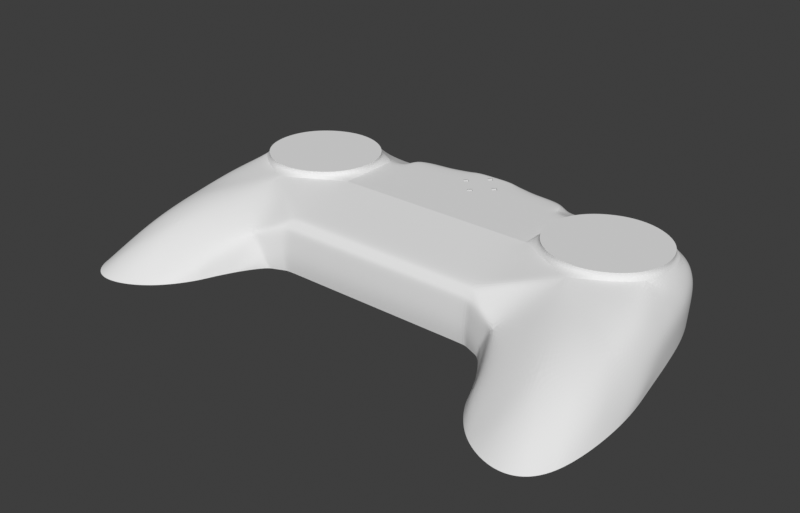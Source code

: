 # Source: case_front.blend  (saved by Blender 4.2.66; exported with 4.5.12 LTS)
import bpy
from mathutils import Matrix  # noqa: F401  (used for matrix-valued properties, if any)

bpy.ops.wm.read_factory_settings(use_empty=True)
scene = bpy.context.scene
scene.name = 'Scene'

# ---- collections
col_case_front = bpy.data.collections.new('Case front'); scene.collection.children.link(col_case_front)
col_hexagon = bpy.data.collections.new('Hexagon'); scene.collection.children.link(col_hexagon)
col_abxy = bpy.data.collections.new('Abxy'); scene.collection.children.link(col_abxy)
col_dpad = bpy.data.collections.new('Dpad'); scene.collection.children.link(col_dpad)
col_select = bpy.data.collections.new('Select'); scene.collection.children.link(col_select)
col_home = bpy.data.collections.new('Home'); scene.collection.children.link(col_home)
col_thumbstick = bpy.data.collections.new('Thumbstick'); scene.collection.children.link(col_thumbstick)
col_scrollwheel = bpy.data.collections.new('Scrollwheel'); scene.collection.children.link(col_scrollwheel)
col_r1 = bpy.data.collections.new('R1'); scene.collection.children.link(col_r1)
col_anchor = bpy.data.collections.new('Anchor'); scene.collection.children.link(col_anchor)
col_lock = bpy.data.collections.new('Lock'); scene.collection.children.link(col_lock)
col_thumbstick_2 = bpy.data.collections.new('Thumbstick 2'); scene.collection.children.link(col_thumbstick_2)

# ---- materials (node trees are filled in below, after node groups)
mat_galaxy_black_big = bpy.data.materials.new('Galaxy Black big')

# ---- material node trees

# ---- world
world_world = bpy.data.worlds.new('World'); scene.world = world_world
world_world.use_nodes = True; world_world.node_tree.nodes.clear()
_N = world_world.node_tree.nodes; _L = world_world.node_tree.links
n0 = _N.new('ShaderNodeOutputWorld'); n0.name = 'World Output'; n0.location = (300, 300)
n1 = _N.new('ShaderNodeBackground'); n1.name = 'Background'; n1.location = (10, 300)
n1.inputs[0].default_value = (0.239, 0.239, 0.239, 1.0)
n1.inputs[1].default_value = 0.2
_L.new(n1.outputs[0], n0.inputs[0])
n0.is_active_output = True
world_world.color = (0.05088, 0.05088, 0.05088)
world_world.use_sun_shadow = False
world_world.sun_shadow_jitter_overblur = 0.0

# ---- meshes
me_plane_008 = bpy.data.meshes.new('Plane.008')
me_plane_008.from_pydata([(4.538, -8.507, 10.34), (-13.46, 1.493, 10.34), (-13.46, 21.49, 10.34), (4.538, 31.49, 10.34), (22.54, 1.493, 10.34), (22.54, 21.49, 10.34), (22.17, -61.51, -8.661), (32.56, -55.51, -8.661), (9.156, -55.23, -8.661), (29.54, -0.4077, 0.8303), (23.54, 25.49, 1.339), (17.47, -36.51, 5.339), (14.54, 35.49, 1.339), (-13.46, 33.49, 5.339), (-13.46, 33.49, 2.339), (-44.46, 33.49, 2.339), (-44.46, 1.493, 10.34), (-44.46, 21.49, 10.34), (-44.46, 33.49, 5.339), (27.4, -21.51, 6.054), (34.34, -28.4, -8.661), (-3.645, -26.83, 1.642), (-13.46, -24.51, -3.661), (-44.46, -24.51, -3.661), (-13.46, -21.01, 7.039), (-13.46, -23.51, 4.339), (-44.46, -23.51, 4.339), (-44.46, -21.01, 7.039), (2.755, -41.03, -3.509), (14.54, 35.49, -8.661), (23.54, 23.66, -8.661), (-7.216, -26.77, -6.259), (-44.46, 33.49, -8.661), (-13.46, 33.49, -8.661), (-18.46, 21.49, 10.34), (-30.46, 21.49, 10.34), (-18.46, 29.49, 10.34), (-30.46, 29.49, 10.34), (-30.46, 33.49, 5.339), (-18.46, 33.49, 5.339), (31.94, -14.4, -3.915), (27.54, 13.29, 1.339), (-2.551, -33.69, -8.661), (-18.46, 33.49, 2.339), (-30.46, 33.49, 2.339), (-6.462, 35.49, 1.339), (-6.462, 35.49, -8.661), (7.538, 35.49, 5.339), (0.5383, 35.49, 5.339), (27.35, 12.24, -8.661), (-8.861, -25.91, -8.661), (0.9381, -41.89, -8.661), (-13.46, -24.0, -8.661), (2.386, -45.52, -8.661), (-44.46, -24.0, -8.661), (-7.17, -26.81, -8.661), (29.98, -2.215, -8.661), (31.82, -13.57, -8.661), (29.54, 0.1756, -8.661), (-13.46, 1.493, 12.34), (-13.46, 21.49, 12.34), (22.54, 21.49, 12.34), (22.54, 1.493, 12.34), (4.538, 31.49, 12.34), (4.538, -8.507, 12.34), (-36.46, 31.49, 10.34), (-44.46, 31.49, 10.34)], [], [(4, 19, 9), (5, 3, 63, 61), (11, 6, 7), (51, 28, 42), (1, 2, 34, 35, 17, 16), (12, 5, 10), (3, 48, 2), (14, 33, 32, 15, 44, 43), (13, 14, 43, 39), (0, 11, 19), (21, 0, 24), (25, 24, 27, 26), (4, 0, 19), (19, 11, 7), (54, 52, 22, 23), (11, 8, 6), (11, 0, 21), (19, 7, 20), (9, 19, 20, 40), (42, 28, 21), (31, 42, 21), (34, 36, 37, 35), (37, 36, 39, 38), (13, 39, 34, 2), (36, 34, 39), (65, 66, 17, 35, 37), (56, 40, 57), (39, 43, 44, 38), (38, 44, 15, 18), (31, 50, 55), (45, 13, 48), (16, 27, 24, 1), (0, 1, 24), (46, 33, 14, 45), (45, 14, 13), (3, 47, 48), (48, 13, 2), (5, 4, 41), (9, 41, 4), (10, 5, 41), (58, 49, 41, 9), (12, 45, 48, 47), (12, 29, 46, 45), (8, 11, 21, 28), (25, 21, 24), (5, 12, 47), (3, 5, 47), (52, 50, 31, 22), (53, 8, 28), (58, 9, 40, 56), (55, 42, 31), (57, 40, 20), (33, 52, 54, 32), (25, 26, 23, 22), (42, 57, 51), (42, 55, 56), (6, 8, 7), (7, 8, 20), (8, 53, 20), (51, 57, 20), (53, 51, 20), (42, 56, 57), (51, 53, 28), (56, 55, 50, 52, 30, 49, 58), (52, 33, 46, 29, 30), (60, 59, 64, 62, 61, 63), (2, 1, 59, 60), (1, 0, 64, 59), (0, 4, 62, 64), (4, 5, 61, 62), (3, 2, 60, 63), (38, 65, 37), (38, 18, 66, 65), (10, 41, 49, 30), (12, 10, 30, 29), (22, 31, 21, 25)])
_k = {(5, 10): 0.25, (1, 2): 1.0, (4, 5): 1.0, (3, 5): 1.0, (0, 4): 1.0, (2, 3): 1.0, (0, 1): 1.0, (6, 7): 1.0, (6, 8): 1.0, (4, 9): 0.25, (3, 47): 0.25, (2, 13): 0.25, (12, 47): 0.5, (5, 12): 0.25, (2, 48): 0.25, (13, 14): 0.5, (13, 45): 0.5, (10, 12): 0.25, (16, 17): 1.0, (15, 18): 1.0, (15, 32): 1.0, (1, 16): 1.0, (18, 38): 0.5, (22, 52): 0.5, (24, 25): 0.5, (26, 27): 1.0, (0, 24): 0.5, (21, 25): 0.25, (22, 25): 0.5, (23, 26): 1.0, (21, 31): 0.5, (7, 20): 1.0, (25, 26): 0.4, (24, 27): 0.4, (12, 29): 0.5, (29, 30): 1.0, (33, 46): 1.0, (32, 33): 1.0, (2, 34): 0.5, (34, 36): 0.5, (36, 37): 0.25, (17, 66): 1.0, (38, 39): 0.5, (13, 39): 0.5, (37, 65): 0.25, (10, 30): 0.25, (9, 41): 0.25, (10, 41): 0.25, (1, 24): 0.25, (16, 27): 1.0, (14, 33): 0.5, (45, 48): 0.5, (45, 46): 0.5, (47, 48): 0.25, (3, 48): 0.25, (30, 49): 1.0, (12, 45): 1.0, (29, 46): 1.0, (21, 24): 0.25, (23, 54): 1.0, (31, 50): 0.5, (50, 52): 1.0, (51, 53): 1.0, (50, 55): 1.0, (8, 53): 1.0, (52, 54): 1.0, (42, 51): 1.0, (42, 55): 1.0, (9, 58): 0.25, (56, 58): 1.0, (56, 57): 1.0, (49, 58): 1.0, (20, 57): 1.0, (32, 54): 1.0, (59, 60): 1.0, (61, 62): 1.0, (61, 63): 1.0, (62, 64): 1.0, (60, 63): 1.0, (59, 64): 1.0, (65, 66): 0.5, (18, 66): 1.0}
me_plane_008.attributes.new('crease_edge', 'FLOAT', 'EDGE').data.foreach_set('value', [_k.get((min(e.vertices), max(e.vertices)), 0.0) for e in me_plane_008.edges])
_uv = me_plane_008.uv_layers.new(name='UVMap')
_uv.uv.foreach_set('vector', [1.0, 0.0, 1.0, 0.0, 1.0, 0.0, 1.0, 1.0, 0.5, 1.0, 0.5, 1.0, 1.0, 1.0, 0.5, 0.0, 0.5, 0.0, 1.0, 0.0, 0.0, 0.0, 0.0, 0.0, 0.0, 0.0, 0.0, 0.0, 0.0, 1.0, 0.0, 1.0, 0.0, 1.0, 0.0, 1.0, 0.0, 0.0, 0.75, 1.0, 1.0, 1.0, 1.0, 1.0, 0.5, 1.0, 0.0, 0.0, 0.0, 1.0, 0.0, 0.0, 0.0, 0.49, 0.0, 0.5422, 0.0, 0.0, 0.0, 0.0, 0.0, 0.0, 0.0, 1.0, 0.0, 0.0, 0.0, 0.0, 0.0, 1.0, 0.5, 0.0, 0.5, 0.0, 1.0, 0.0, 0.0, 0.0, 0.5, 0.0, 0.0, 0.0, 0.0, 0.0, 0.0, 0.0, 0.0, 0.0, 0.0, 0.0, 1.0, 0.0, 0.5, 0.0, 1.0, 0.0, 1.0, 0.0, 0.5, 0.0, 1.0, 0.0, 0.0, 0.0, 0.0, 0.0, 0.0, 0.0, 0.0, 0.0, 0.5, 0.0, 0.0, 0.0, 0.5, 0.0, 0.5, 0.0, 0.5, 0.0, 0.0, 0.0, 1.0, 0.0, 1.0, 0.0, 1.0, 0.0, 1.0, 0.0, 1.0, 0.0, 1.0, 0.0, 1.0, 0.0, 0.0, 0.0, 0.0, 0.0, 0.0, 0.0, 0.0, 0.0, 0.0, 0.0, 0.0, 0.0, 0.0, 1.0, 0.0, 1.0, 0.0, 1.0, 0.0, 1.0, 0.0, 1.0, 0.0, 1.0, 0.0, 1.0, 0.0, 1.0, 0.0, 1.0, 0.0, 1.0, 0.0, 1.0, 0.0, 1.0, 0.0, 1.0, 0.0, 1.0, 0.0, 1.0, 0.0, 0.0, 0.0, 0.0, 0.0, 1.0, 0.0, 1.0, 0.0, 1.0, 1.0, 0.0, 1.0, 0.0, 1.0, 0.0, 0.0, 1.0, 0.0, 0.0, 0.0, 0.0, 0.0, 1.0, 0.0, 1.0, 0.0, 0.0, 0.0, 0.0, 0.0, 1.0, 0.0, 0.0, 0.0, 0.0, 0.0, 0.0, 0.25, 0.5, 0.0, 1.0, 0.0, 0.0, 0.0, 0.0, 0.0, 0.0, 0.0, 0.0, 0.0, 0.0, 0.5, 0.0, 0.0, 0.0, 0.0, 0.0, 0.125, 0.495, 0.0, 0.49, 0.0, 0.0, 0.25, 0.5, 0.25, 0.5, 0.0, 0.0, 0.0, 1.0, 0.5, 1.0, 0.5, 1.0, 0.0, 0.0, 0.0, 0.0, 0.0, 1.0, 0.0, 1.0, 1.0, 1.0, 1.0, 0.0, 0.0, 0.0, 1.0, 0.0, 0.0, 0.0, 1.0, 0.0, 1.0, 1.0, 1.0, 1.0, 0.0, 0.0, 1.0, 0.0, 0.0, 0.0, 0.0, 0.0, 1.0, 0.0, 0.75, 1.0, 0.25, 0.5, 0.0, 0.0, 0.5, 1.0, 0.75, 1.0, 0.5, 0.5, 0.125, 0.495, 0.25, 0.5, 0.0, 0.0, 0.5, 0.0, 0.0, 0.0, 0.0, 0.0, 0.0, 0.0, 0.0, 0.0, 0.0, 0.0, 1.0, 1.0, 0.75, 1.0, 0.5, 1.0, 0.5, 1.0, 1.0, 1.0, 0.5, 1.0, 0.0, 0.0, 0.0, 0.0, 0.0, 0.0, 0.0, 0.0, 0.0, 0.0, 0.0, 0.0, 0.0, 0.0, 1.0, 0.0, 1.0, 0.0, 1.0, 0.0, 1.0, 0.0, 0.0, 0.0, 0.0, 0.0, 0.0, 0.0, 1.0, 0.0, 1.0, 0.0, 1.0, 0.0, 0.0, 0.49, 0.0, 0.0, 0.0, 0.0, 0.0, 0.5422, 0.0, 0.0, 0.0, 0.0, 0.0, 0.0, 0.0, 0.0, 0.0, 0.0, 1.0, 0.0, 0.0, 0.0, 0.0, 0.0, 0.0, 0.0, 1.0, 0.0, 0.5, 0.0, 0.0, 0.0, 1.0, 0.0, 1.0, 0.0, 0.0, 0.0, 1.0, 0.0, 0.0, 0.0, 0.0, 0.0, 1.0, 0.0, 0.0, 0.0, 1.0, 0.0, 1.0, 0.0, 0.0, 0.0, 0.0, 0.0, 1.0, 0.0, 0.0, 0.0, 1.0, 0.0, 1.0, 0.0, 0.0, 0.0, 0.0, 0.0, 0.0, 0.0, 1.0, 0.0, 0.0, 0.0, 0.0, 0.0, 0.0, 0.0, 1.0, 1.0, 0.0, 0.0, 1.0, 0.0, 0.0, 0.0, 0.0, 0.49, 0.125, 0.495, 0.5, 0.5, 1.0, 1.0, 0.0, 1.0, 0.0, 0.0, 0.5, 0.0, 1.0, 0.0, 1.0, 1.0, 0.5, 1.0, 0.0, 1.0, 0.0, 0.0, 0.0, 0.0, 0.0, 1.0, 0.0, 0.0, 0.5, 0.0, 0.5, 0.0, 0.0, 0.0, 0.5, 0.0, 1.0, 0.0, 1.0, 0.0, 0.5, 0.0, 1.0, 0.0, 1.0, 1.0, 1.0, 1.0, 1.0, 0.0, 0.5, 1.0, 0.0, 1.0, 0.0, 1.0, 0.5, 1.0, 0.0, 1.0, 0.0, 0.0, 0.0, 1.0, 0.0, 1.0, 0.0, 1.0, 0.0, 0.0, 0.0, 0.0, 1.0, 1.0, 0.0, 0.0, 0.0, 0.0, 0.0, 0.0, 0.75, 1.0, 1.0, 1.0, 1.0, 1.0, 0.5, 0.5, 0.0, 0.0, 0.0, 0.0, 0.0, 0.0, 0.0, 0.0])
me_plane_008.materials.append(mat_galaxy_black_big)
me_plane_008.use_remesh_fix_poles = True
me_plane_008.use_remesh_preserve_attributes = False
me_plane_008.use_mirror_vertex_groups = False
me_plane_008.update()
me_plane_008.normals_split_custom_set([tuple(v) for v in zip(*[iter([0.8108, 0.1116, 0.5746, 0.8108, 0.1116, 0.5746, 0.8108, 0.1116, 0.5746, 0.4013, 0.9041, -0.1469, 0.6282, 0.778, 0.00598, 0.4837, 0.8583, -0.1713, 0.6069, 0.7899, -0.0883, 0.2519, -0.4364, 0.8638, 0.2519, -0.4364, 0.8638, 0.2519, -0.4364, 0.8638, -0.8889, -0.3674, 0.2738, -0.538, -0.00301, 0.843, -0.9301, -0.3673, 0.000129, 0.0, 0.0, 1.0, 0.0, 0.0, 1.0, 0.0, 0.0, 1.0, 0.0, 0.0, 1.0, 0.0, 0.0, 1.0, 0.0, 0.0, 1.0, 0.6948, 0.6254, 0.3551, 0.6948, 0.6254, 0.3551, 0.6948, 0.6254, 0.3551, -0.3287, 0.5916, 0.7362, -0.3287, 0.5916, 0.7362, -0.3287, 0.5916, 0.7362, 0.0, 1.0, 0.0, 0.0, 1.0, 0.0, 0.0, 1.0, 0.0, 0.0, 1.0, 0.0, 0.0, 1.0, 0.0, 0.0, 1.0, 0.0, 0.0, 1.0, 0.0, 0.0, 1.0, 0.0, 0.0, 1.0, 0.0, 0.0, 1.0, 0.0, 0.09126, -0.1342, 0.9867, 0.09115, -0.134, 0.9868, 0.09119, -0.1341, 0.9868, 0.1559, -0.5181, 0.841, 0.1562, -0.5183, 0.8408, 0.1554, -0.5178, 0.8413, 0.0018, -0.7231, 0.6908, 0.001822, -0.7229, 0.6909, -0.00326, -0.7338, 0.6794, -0.003308, -0.7338, 0.6794, 0.08315, -0.1497, 0.9852, 0.08315, -0.1497, 0.9852, 0.08316, -0.1497, 0.9852, 0.3756, -0.335, 0.8641, 0.3764, -0.336, 0.8634, 0.3767, -0.3364, 0.8631, -0.004328, -0.9949, -0.1009, -7.2e-05, -0.9949, -0.1006, -7.2e-05, -0.9949, -0.1006, -0.004282, -0.9949, -0.1009, -0.2451, -0.5083, 0.8256, -0.2451, -0.5083, 0.8256, -0.2451, -0.5083, 0.8256, -0.2957, -0.2987, 0.9074, -0.2957, -0.2987, 0.9074, -0.2957, -0.2987, 0.9074, 0.9231, -0.05799, 0.3801, 0.923, -0.05966, 0.3801, 0.923, -0.0595, 0.3801, 0.9254, 0.02777, 0.3781, 0.9257, 0.02918, 0.3773, 0.9854, 0.1672, -0.03277, 0.8994, 0.4123, 0.1449, -0.9301, -0.3673, 8.329e-05, -0.5379, -0.003021, 0.843, -0.8517, -0.438, 0.2875, -0.8049, -0.5769, 0.1392, -0.8029, -0.5799, 0.138, -0.7833, -0.5141, 0.3495, 0.0, 0.0, 1.0, 0.0, 0.0, 1.0, 0.0, 0.0, 1.0, 0.0, 0.0, 1.0, 0.0, 0.7809, 0.6247, 0.0, 0.7809, 0.6247, 0.0, 0.7809, 0.6247, 0.0, 0.7809, 0.6247, 0.0, 0.3846, 0.9231, 0.0, 0.3846, 0.9231, 0.0, 0.3846, 0.9231, 0.0, 0.3846, 0.9231, 1.0, 0.0, 0.0, 1.0, 0.0, 0.0, 1.0, 0.0, 0.0, 0.0, 0.0, 1.0, 0.0, 0.0, 1.0, 0.0, 0.0, 1.0, 0.0, 0.0, 1.0, 0.0, 0.0, 1.0, 0.9834, 0.1813, 0.01123, 0.9566, -0.1503, 0.2497, 0.9865, 0.1601, -0.03331, 0.0, 1.0, 0.0, 0.0, 1.0, 0.0, 0.0, 1.0, 0.0, 0.0, 1.0, 0.0, 0.0, 1.0, 0.0, 0.0, 1.0, 0.0, 0.0, 1.0, 0.0, 0.0, 1.0, 0.0, -0.4684, -0.8835, 0.004429, -0.4684, -0.8835, 0.004429, -0.4684, -0.8835, 0.004429, -0.1373, 0.961, 0.2402, -0.1373, 0.961, 0.2402, -0.1373, 0.961, 0.2402, 0.0, -0.1451, 0.9894, 0.0, -0.1451, 0.9894, 0.0, -0.1451, 0.9894, 0.0, -0.1451, 0.9894, -0.08036, -0.1446, 0.9862, -0.08036, -0.1446, 0.9862, -0.08036, -0.1446, 0.9862, -0.2747, 0.9615, 0.0, -0.2747, 0.9615, 0.0, -0.2747, 0.9615, 0.0, -0.2747, 0.9615, 0.0, -0.2747, 0.9615, 0.0, -0.2747, 0.9615, 0.0, -0.2747, 0.9615, 0.0, 0.0, 0.7809, 0.6247, 0.0, 0.7809, 0.6247, 0.0, 0.7809, 0.6247, -0.05486, 0.384, 0.9217, -0.05486, 0.384, 0.9217, -0.05486, 0.384, 0.9217, 0.8742, 0.0, 0.4856, 0.8742, 0.0, 0.4856, 0.8742, 0.0, 0.4856, 0.8107, 0.09694, 0.5774, 0.8107, 0.09694, 0.5774, 0.8107, 0.09694, 0.5774, 0.9232, 0.3026, 0.237, 0.9232, 0.3026, 0.237, 0.9232, 0.3026, 0.237, 0.9918, 0.06745, -0.1085, 0.9829, 0.1837, 0.008786, 0.9866, 0.1413, 0.0821, 0.9832, 0.09859, 0.1535, 0.0, 1.0, -5.45e-07, 0.0, 1.0, -5.45e-07, 0.0, 1.0, -5.45e-07, 0.0, 1.0, -5.45e-07, 0.0, 1.0, 0.0, 0.0, 1.0, 0.0, 0.0, 1.0, 0.0, 0.0, 1.0, 0.0, -0.3236, -0.4617, 0.8259, -0.3356, -0.4385, 0.8337, -0.8519, -0.4379, 0.2872, -0.572, -0.7929, 0.2101, 0.1447, -0.5325, 0.834, 0.1448, -0.5326, 0.8339, 0.1433, -0.5317, 0.8347, 0.2951, 0.6344, 0.7144, 0.4575, 0.3785, 0.8046, 0.4427, 0.3789, 0.8127, 0.4173, 0.7057, 0.5726, 0.4085, 0.7114, 0.5719, 0.5594, 0.4614, 0.6886, -0.3758, -0.9227, -0.08643, -0.3758, -0.9227, -0.08643, -0.3758, -0.9227, -0.08643, -0.3758, -0.9227, -0.08643, -0.6994, -0.6667, 0.2574, -0.3236, -0.4618, 0.8259, -0.538, -0.002895, 0.8429, 0.9834, 0.1812, 0.01107, 0.9254, 0.02792, 0.3779, 0.9566, -0.1503, 0.2497, 0.9834, 0.1812, 0.01123, -0.8302, -0.5574, -0.007375, -0.8302, -0.5574, -0.007375, -0.8302, -0.5574, -0.007375, 0.9865, 0.1601, -0.03329, 0.9566, -0.1503, 0.2497, 0.9854, 0.1672, -0.03276, -6.849e-08, -3.317e-08, -1.0, -6.849e-08, -3.317e-08, -1.0, -6.849e-08, -3.317e-08, -1.0, -6.849e-08, -3.317e-08, -1.0, 0.0, -0.9923, 0.124, -0.0004794, -0.9923, 0.124, 0.0, -0.9923, 0.124, 0.0, -0.9923, 0.124, -0.2501, 0.03145, -0.9677, 8.663e-08, 3.779e-08, -1.0, 0.02236, -0.007926, -0.9997, -0.2501, 0.0315, -0.9677, -2.48e-07, 3.362e-07, -1.0, -2.48e-07, 3.362e-07, -1.0, -9.983e-09, 0.0, -1.0, -9.983e-09, 0.0, -1.0, 0.004266, -0.07416, -0.9972, 0.004273, -0.07416, -0.9972, 0.0, 0.0, -1.0, 0.0, 0.0, -1.0, 2.37e-05, -2.231e-05, -1.0, -0.1494, 0.1143, -0.9821, 2.37e-05, -2.231e-05, -1.0, 0.02236, -0.007926, -0.9997, -5.769e-08, 2.409e-07, -1.0, -5.769e-08, 2.409e-07, -1.0, -0.1494, 0.1143, -0.9821, 0.02235, -0.007928, -0.9997, -3.612e-05, 8.966e-05, -1.0, -0.2501, 0.03148, -0.9677, 2.141e-07, -2.903e-07, -1.0, 2.141e-07, -2.903e-07, -1.0, -0.8889, -0.3673, 0.2738, -0.6996, -0.6666, 0.2573, -0.5379, -0.003038, 0.843, -2.958e-08, 4.857e-09, -1.0, -2.958e-08, 4.857e-09, -1.0, -2.958e-08, 4.857e-09, -1.0, -2.958e-08, 4.857e-09, -1.0, -2.958e-08, 4.857e-09, -1.0, -0.0005103, 0.05074, -0.9987, 0.1604, 0.02864, -0.9866, 9.693e-08, -4.241e-08, -1.0, 9.693e-08, -4.241e-08, -1.0, 9.693e-08, -4.241e-08, -1.0, 9.693e-08, -4.241e-08, -1.0, 9.693e-08, -4.241e-08, -1.0, 0.0, 0.0, 1.0, 0.0, 0.0, 1.0, -0.8741, -0.4857, -4.371e-08, 0.0, 0.0, 1.0, -0.8742, 0.4856, -4.371e-08, 0.0, 0.0, 1.0, -1.0, 0.0, 0.0, -1.0, 0.0, 0.0, -1.0, 0.0, 0.0, -1.0, 0.0, 0.0, -0.4856, -0.8742, 0.0, -0.4856, -0.8742, 0.0, -0.4856, -0.8742, 0.0, -0.4856, -0.8742, 0.0, 0.4714, -0.8819, 0.00263, 0.4998, -0.8661, 0.001508, 0.4843, -0.8748, 0.01632, 0.4879, -0.8728, 0.01618, 1.0, 0.0, 0.0, 1.0, 0.0, 0.0, 1.0, 0.0, 0.0, 1.0, 0.0, 0.0, -0.4856, 0.8742, 0.0, -0.4856, 0.8742, 0.0, -0.4856, 0.8742, 0.0, -0.4856, 0.8742, 0.0, 0.2519, 0.7557, 0.6046, 0.2519, 0.7557, 0.6046, 0.2519, 0.7557, 0.6046, 0.0, 0.9285, 0.3714, 0.0, 0.9285, 0.3714, 0.0, 0.9285, 0.3714, 0.0, 0.9285, 0.3714, 0.8907, 0.4502, 0.06222, 0.9619, 0.2647, 0.06794, 0.9542, 0.2991, -0.003901, 0.905, 0.4253, 0.01088, 0.7433, 0.669, -7.868e-06, 0.791, 0.6018, -0.1101, 0.791, 0.6018, -0.1101, 0.7433, 0.669, -2.46e-05, -0.2918, -0.9482, 0.1253, -0.2919, -0.9482, 0.1253, -0.2887, -0.95, 0.1187, -0.2887, -0.95, 0.1187])] * 3)])
me_cube_018 = bpy.data.meshes.new('Cube.018')
me_cube_018.from_pydata([(-5.0, -3.0, -3.0), (-5.0, -3.0, 1.0), (-5.0, 6.0, -3.0), (5.0, -3.0, -3.0), (5.0, -3.0, 1.0), (5.0, 6.0, -3.0), (-5.0, 6.0, 1.0), (5.0, 6.0, 1.0), (-93.0, -3.0, -3.0), (-93.0, -3.0, 1.0), (-93.0, 6.0, -3.0), (-103.0, -3.0, -3.0), (-103.0, -3.0, 1.0), (-103.0, 6.0, -3.0), (-93.0, 6.0, 1.0), (-103.0, 6.0, 1.0), (6.0, -6.0, -3.0), (6.0, -6.0, 1.0), (6.0, 4.0, -3.0), (6.0, 4.0, 1.0), (15.0, -6.0, -3.0), (15.0, -6.0, 1.0), (15.0, 4.0, -3.0), (15.0, 4.0, 1.0), (-61.5, 23.75, -3.0), (-61.5, 23.75, 1.0), (-61.5, 29.75, -3.0), (-61.5, 29.75, 1.0), (-58.5, 23.75, -3.0), (-58.5, 23.75, 1.0), (-58.5, 29.75, -3.0), (-58.5, 29.75, 1.0), (-113.0, -6.0, -3.0), (-113.0, -6.0, 1.0), (-113.0, 4.0, -3.0), (-113.0, 4.0, 1.0), (-104.0, -6.0, -3.0), (-104.0, -6.0, 1.0), (-104.0, 4.0, -3.0), (-104.0, 4.0, 1.0)], [], [(0, 1, 6, 2), (5, 7, 4, 3), (3, 4, 1, 0), (2, 5, 3, 0), (2, 6, 7, 5), (7, 6, 1, 4), (8, 10, 14, 9), (13, 11, 12, 15), (11, 8, 9, 12), (10, 8, 11, 13), (10, 13, 15, 14), (15, 12, 9, 14), (16, 17, 19, 18), (18, 19, 23, 22), (22, 23, 21, 20), (20, 21, 17, 16), (18, 22, 20, 16), (23, 19, 17, 21), (24, 25, 27, 26), (26, 27, 31, 30), (30, 31, 29, 28), (28, 29, 25, 24), (26, 30, 28, 24), (31, 27, 25, 29), (32, 33, 35, 34), (34, 35, 39, 38), (38, 39, 37, 36), (36, 37, 33, 32), (34, 38, 36, 32), (39, 35, 33, 37)])
_uv = me_cube_018.uv_layers.new(name='UVMap')
_uv.uv.foreach_set('vector', [0.375, 0.0, 0.625, 0.0, 0.625, 0.125, 0.375, 0.25, 0.625, 0.5, 0.625, 0.625, 0.625, 0.75, 0.375, 0.75, 0.375, 0.75, 0.625, 0.75, 0.625, 1.0, 0.375, 1.0, 0.125, 0.5, 0.375, 0.5, 0.375, 0.75, 0.125, 0.75, 0.625, 0.25, 0.75, 0.5, 0.625, 0.625, 0.625, 0.5, 0.625, 0.625, 0.625, 0.125, 0.875, 0.75, 0.625, 0.75, 0.375, 0.0, 0.375, 0.25, 0.625, 0.125, 0.625, 0.0, 0.625, 0.5, 0.375, 0.75, 0.625, 0.75, 0.625, 0.625, 0.375, 0.75, 0.375, 1.0, 0.625, 1.0, 0.625, 0.75, 0.125, 0.5, 0.125, 0.75, 0.375, 0.75, 0.375, 0.5, 0.625, 0.25, 0.625, 0.5, 0.625, 0.625, 0.75, 0.5, 0.625, 0.625, 0.625, 0.75, 0.875, 0.75, 0.75, 0.5, 0.375, 0.0, 0.625, 0.0, 0.625, 0.25, 0.375, 0.25, 0.375, 0.25, 0.625, 0.25, 0.625, 0.5, 0.375, 0.5, 0.375, 0.5, 0.625, 0.5, 0.625, 0.75, 0.375, 0.75, 0.375, 0.75, 0.625, 0.75, 0.625, 1.0, 0.375, 1.0, 0.125, 0.5, 0.375, 0.5, 0.375, 0.75, 0.125, 0.75, 0.625, 0.5, 0.875, 0.5, 0.875, 0.75, 0.625, 0.75, 0.375, 0.0, 0.625, 0.0, 0.625, 0.25, 0.375, 0.25, 0.375, 0.25, 0.625, 0.25, 0.625, 0.5, 0.375, 0.5, 0.375, 0.5, 0.625, 0.5, 0.625, 0.75, 0.375, 0.75, 0.375, 0.75, 0.625, 0.75, 0.625, 1.0, 0.375, 1.0, 0.125, 0.5, 0.375, 0.5, 0.375, 0.75, 0.125, 0.75, 0.625, 0.5, 0.875, 0.5, 0.875, 0.75, 0.625, 0.75, 0.375, 0.0, 0.625, 0.0, 0.625, 0.25, 0.375, 0.25, 0.375, 0.25, 0.625, 0.25, 0.625, 0.5, 0.375, 0.5, 0.375, 0.5, 0.625, 0.5, 0.625, 0.75, 0.375, 0.75, 0.375, 0.75, 0.625, 0.75, 0.625, 1.0, 0.375, 1.0, 0.125, 0.5, 0.375, 0.5, 0.375, 0.75, 0.125, 0.75, 0.625, 0.5, 0.875, 0.5, 0.875, 0.75, 0.625, 0.75])
me_cube_018.use_remesh_fix_poles = True
me_cube_018.use_remesh_preserve_attributes = False
me_cube_018.use_mirror_vertex_groups = False
me_cube_018.update()
me_cube_016 = bpy.data.meshes.new('Cube.016')
me_cube_016.from_pydata([(-3.528, 0.7, -11.0), (-0.9192, -0.9192, 9.01), (-0.7, 3.528, -11.0), (-0.9192, 0.9192, 9.01), (-1.542e-06, -2.828, -11.0), (0.9192, -0.9192, 9.01), (2.828, -9.313e-07, -11.0), (0.9192, 0.9192, 9.01), (-0.9192, -0.9192, 5.0), (-0.9192, 0.9192, 5.0), (0.9192, 0.9192, 5.0), (0.9192, -0.9192, 5.0)], [], [(8, 1, 3, 9), (9, 3, 7, 10), (10, 7, 5, 11), (11, 5, 1, 8), (2, 6, 4, 0), (7, 3, 1, 5), (4, 11, 8), (6, 10, 11), (2, 9, 10), (0, 8, 9), (4, 6, 11), (0, 4, 8), (2, 0, 9), (6, 2, 10)])
_uv = me_cube_016.uv_layers.new(name='UVMap')
_uv.uv.foreach_set('vector', [0.5, 0.0, 0.625, 0.0, 0.625, 0.25, 0.5, 0.25, 0.5, 0.25, 0.625, 0.25, 0.625, 0.5, 0.5, 0.5, 0.5, 0.5, 0.625, 0.5, 0.625, 0.75, 0.5, 0.75, 0.5, 0.75, 0.625, 0.75, 0.625, 1.0, 0.5, 1.0, 0.125, 0.5, 0.375, 0.5, 0.375, 0.75, 0.125, 0.75, 0.625, 0.5, 0.875, 0.5, 0.875, 0.75, 0.625, 0.75, 0.375, 0.75, 0.5, 0.75, 0.5, 1.0, 0.375, 0.5, 0.5, 0.5, 0.5, 0.75, 0.375, 0.25, 0.5, 0.25, 0.5, 0.5, 0.375, 0.0, 0.5, 0.0, 0.5, 0.25, 0.375, 0.75, 0.375, 0.5, 0.5, 0.75, 0.375, 1.0, 0.375, 0.75, 0.5, 1.0, 0.375, 0.25, 0.375, 0.0, 0.5, 0.25, 0.375, 0.5, 0.375, 0.25, 0.5, 0.5])
me_cube_016.use_remesh_fix_poles = True
me_cube_016.use_remesh_preserve_attributes = False
me_cube_016.use_mirror_vertex_groups = False
me_cube_016.update()
me_x = bpy.data.meshes.new('立方体')
me_x.from_pydata([(-1.0, -19.3, -2.0), (-1.0, -19.3, 5.0), (-1.0, 1.5, -2.0), (-1.0, 1.5, 5.0), (1.0, -19.3, -2.0), (1.0, -19.3, 5.0), (1.0, 1.5, -2.0), (1.0, 1.5, 5.0), (14.25, -19.3, -2.0), (14.25, -19.3, 5.0), (14.25, 1.5, -2.0), (14.25, 1.5, 5.0), (16.25, -19.3, -2.0), (16.25, -19.3, 5.0), (16.25, 1.5, -2.0), (16.25, 1.5, 5.0), (14.25, -21.0, -2.0), (14.25, -21.0, 5.0), (16.25, -21.0, -2.0), (16.25, -21.0, 5.0), (-1.0, -21.0, -2.0), (-1.0, -21.0, 5.0), (1.0, -21.0, -2.0), (1.0, -21.0, 5.0), (7.65, -19.3, -2.0), (7.65, -19.3, 5.0), (7.65, -21.0, -2.0), (7.65, -21.0, 5.0)], [], [(0, 1, 3, 2), (2, 3, 7, 6), (6, 7, 5, 4), (1, 0, 20, 21), (2, 6, 4, 0), (7, 3, 1, 5), (8, 9, 11, 10), (10, 11, 15, 14), (14, 15, 13, 12), (13, 9, 17, 19), (10, 14, 12, 8), (15, 11, 9, 13), (18, 19, 17, 16), (12, 13, 19, 18), (8, 12, 18, 16), (22, 23, 21, 20), (0, 4, 22, 20), (5, 1, 21, 23), (22, 4, 24, 26), (5, 23, 27, 25), (23, 22, 26, 27), (4, 5, 25, 24), (9, 25, 27, 17), (24, 8, 16, 26), (26, 16, 17, 27), (8, 24, 25, 9)])
_uv = me_x.uv_layers.new(name='UV 贴图')
_uv.uv.foreach_set('vector', [0.375, 0.0, 0.625, 0.0, 0.625, 0.25, 0.375, 0.25, 0.375, 0.25, 0.625, 0.25, 0.625, 0.5, 0.375, 0.5, 0.375, 0.5, 0.625, 0.5, 0.625, 0.75, 0.375, 0.75, 0.625, 0.0, 0.375, 0.0, 0.375, 0.0, 0.625, 0.0, 0.125, 0.5, 0.375, 0.5, 0.375, 0.75, 0.125, 0.75, 0.625, 0.5, 0.875, 0.5, 0.875, 0.75, 0.625, 0.75, 0.375, 0.0, 0.625, 0.0, 0.625, 0.25, 0.375, 0.25, 0.375, 0.25, 0.625, 0.25, 0.625, 0.5, 0.375, 0.5, 0.375, 0.5, 0.625, 0.5, 0.625, 0.75, 0.375, 0.75, 0.625, 0.75, 0.875, 0.75, 0.875, 0.75, 0.625, 0.75, 0.125, 0.5, 0.375, 0.5, 0.375, 0.75, 0.125, 0.75, 0.625, 0.5, 0.875, 0.5, 0.875, 0.75, 0.625, 0.75, 0.375, 0.75, 0.625, 0.75, 0.625, 1.0, 0.375, 1.0, 0.375, 0.75, 0.625, 0.75, 0.625, 0.75, 0.375, 0.75, 0.125, 0.75, 0.375, 0.75, 0.375, 0.75, 0.125, 0.75, 0.375, 0.75, 0.625, 0.75, 0.625, 1.0, 0.375, 1.0, 0.125, 0.75, 0.375, 0.75, 0.375, 0.75, 0.125, 0.75, 0.625, 0.75, 0.875, 0.75, 0.875, 0.75, 0.625, 0.75, 0.375, 0.75, 0.375, 0.75, 0.375, 0.75, 0.375, 0.75, 0.625, 0.75, 0.625, 0.75, 0.625, 0.75, 0.625, 0.75, 0.625, 0.75, 0.375, 0.75, 0.375, 0.75, 0.625, 0.75, 0.375, 0.75, 0.625, 0.75, 0.625, 0.75, 0.375, 0.75, 0.0, 0.0, 0.0, 0.0, 0.0, 0.0, 0.0, 0.0, 0.0, 0.0, 0.0, 0.0, 0.0, 0.0, 0.0, 0.0, 0.0, 0.0, 0.0, 0.0, 0.0, 0.0, 0.0, 0.0, 0.0, 0.0, 0.0, 0.0, 0.0, 0.0, 0.0, 0.0])
me_x.update()
me_cube_015 = bpy.data.meshes.new('Cube.015')
me_cube_015.from_pydata([(-16.0, -7.0, -1.0), (-16.0, -7.0, 13.5), (-16.0, 7.0, -1.0), (-16.0, 7.0, 13.5), (-9.0, -7.0, -1.0), (-9.0, -7.0, 13.5), (-9.0, 7.0, -1.0), (-9.0, 7.0, 13.5), (-16.0, -5.0, 13.5), (-16.0, 5.0, 13.5), (-9.0, 5.0, 13.5), (-9.0, -5.0, 13.5), (-16.0, -5.0, 15.44), (-16.0, 5.0, 15.44), (-9.0, 5.0, 15.44), (-9.0, -5.0, 15.44)], [], [(0, 1, 8, 9, 3, 2), (2, 3, 7, 6), (6, 7, 10, 11, 5, 4), (4, 5, 1, 0), (2, 6, 4, 0), (5, 15, 12, 1), (9, 13, 3), (7, 3, 13, 14), (11, 15, 5), (11, 10, 14, 15), (9, 8, 12, 13), (12, 15, 14, 13), (1, 12, 8), (7, 14, 10)])
_uv = me_cube_015.uv_layers.new(name='UVMap')
_uv.uv.foreach_set('vector', [0.375, 0.0, 0.625, 0.0, 0.625, 0.08333, 0.625, 0.1667, 0.625, 0.25, 0.375, 0.25, 0.375, 0.25, 0.625, 0.25, 0.625, 0.5, 0.375, 0.5, 0.375, 0.5, 0.625, 0.5, 0.625, 0.5833, 0.625, 0.6667, 0.625, 0.75, 0.375, 0.75, 0.375, 0.75, 0.625, 0.75, 0.625, 1.0, 0.375, 1.0, 0.125, 0.5, 0.375, 0.5, 0.375, 0.75, 0.125, 0.75, 0.625, 0.75, 0.625, 0.6667, 0.875, 0.6667, 0.875, 0.75, 0.875, 0.5833, 0.875, 0.5833, 0.875, 0.5, 0.625, 0.5, 0.875, 0.5, 0.875, 0.5833, 0.625, 0.5833, 0.625, 0.6667, 0.625, 0.6667, 0.625, 0.75, 0.625, 0.6667, 0.625, 0.5833, 0.625, 0.5833, 0.625, 0.6667, 0.625, 0.1667, 0.625, 0.08333, 0.625, 0.08333, 0.625, 0.1667, 0.875, 0.6667, 0.625, 0.6667, 0.625, 0.5833, 0.875, 0.5833, 0.875, 0.75, 0.875, 0.6667, 0.875, 0.6667, 0.625, 0.5, 0.625, 0.5833, 0.625, 0.5833])
me_cube_015.use_remesh_fix_poles = True
me_cube_015.use_remesh_preserve_attributes = False
me_cube_015.use_mirror_vertex_groups = False
me_cube_015.update()

# ---- objects
ob_case_front_zero = bpy.data.objects.new('Case front zero', None)
ob_case_front = bpy.data.objects.new('Case front', me_plane_008)
ob_smd__b = bpy.data.objects.new('SMD (B)', me_cube_018)
ob_led__b = bpy.data.objects.new('LED (B)', me_cube_016)
ob_led_center = bpy.data.objects.new('LED center', None)
ob_pin_header = bpy.data.objects.new('pin_header', me_x)
ob_encoder_box__b = bpy.data.objects.new('encoder box (B)', me_cube_015)

# ---- transforms, parenting, visibility, modifiers, constraints
ob_case_front_zero.location = (0.0, 0.0, 17.0)
ob_case_front_zero.hide_render = True
ob_case_front_zero.lineart.crease_threshold = 0.0
ob_case_front.location = (44.46, -42.49, 48.66)
ob_case_front.lineart.crease_threshold = 0.0
_m = ob_case_front.modifiers.new('Mirror', 'MIRROR')
_m.mirror_object = ob_case_front_zero
_m = ob_case_front.modifiers.new('Subdivision', 'SUBSURF')
_m.levels = 4
_m.render_levels = 4
_m = ob_case_front.modifiers.new('dpad', 'BOOLEAN')
_m.solver = 'FAST'
_m = ob_case_front.modifiers.new('abxy', 'BOOLEAN')
_m.solver = 'FAST'
_m = ob_case_front.modifiers.new('select', 'BOOLEAN')
_m.solver = 'FAST'
_m = ob_case_front.modifiers.new('home', 'BOOLEAN')
_m.solver = 'FAST'
_m = ob_case_front.modifiers.new('anchor', 'BOOLEAN')
_m.solver = 'FAST'
_m = ob_case_front.modifiers.new('lock nut', 'BOOLEAN')
_m.solver = 'FAST'
_m = ob_case_front.modifiers.new('lock bolt', 'BOOLEAN')
_m.solver = 'FAST'
_m = ob_case_front.modifiers.new('scrollwheel', 'BOOLEAN')
_m.solver = 'FAST'
_m = ob_case_front.modifiers.new('wheel support', 'BOOLEAN')
_m.solver = 'FAST'
_m = ob_case_front.modifiers.new('smd', 'BOOLEAN')
_m.object = ob_smd__b
_m.solver = 'FAST'
_m = ob_case_front.modifiers.new('led', 'BOOLEAN')
_m.object = ob_led__b
_m.solver = 'FAST'
_m = ob_case_front.modifiers.new('thumbstick box', 'BOOLEAN')
_m.solver = 'FAST'
_m = ob_case_front.modifiers.new('thumbstick cone', 'BOOLEAN')
_m.solver = 'FAST'
_m = ob_case_front.modifiers.new('thumbstick 2 box', 'BOOLEAN')
_m.solver = 'FAST'
_m = ob_case_front.modifiers.new('thumbstick 2 cone', 'BOOLEAN')
_m.solver = 'FAST'
_m = ob_case_front.modifiers.new('hex smd', 'BOOLEAN')
_m.solver = 'FAST'
_m = ob_case_front.modifiers.new('hex shaft', 'BOOLEAN')
_m.solver = 'FAST'
_m = ob_case_front.modifiers.new('R1', 'BOOLEAN')
_m.solver = 'FAST'
_m = ob_case_front.modifiers.new('R1 shaft', 'BOOLEAN')
_m = ob_case_front.modifiers.new('R1 shaft side', 'BOOLEAN')
_m = ob_case_front.modifiers.new('hexagon R removal', 'BOOLEAN')
_m = ob_case_front.modifiers.new('encoder box', 'BOOLEAN')
_m.object = ob_encoder_box__b
_m.solver = 'FAST'
_m = ob_case_front.modifiers.new('pin_header', 'BOOLEAN')
_m.object = ob_pin_header
ob_smd__b.location = (49.0, -56.0, 42.0)
ob_smd__b.hide_render = True
ob_smd__b.lineart.crease_threshold = 0.0
_m = ob_smd__b.modifiers.new('Displace', 'DISPLACE')
_m.mid_level = 0.0
_m.strength = 0.001
ob_led__b.location = (0.0, -23.5, 50.0)
ob_led__b.rotation_euler = (0.0, -0.0, -0.7854)
ob_led__b.hide_render = True
ob_led__b.lineart.crease_threshold = 0.0
_m = ob_led__b.modifiers.new('Mirror', 'MIRROR')
_m.use_axis = (True, True, False)
_m.mirror_object = ob_led_center
_m = ob_led__b.modifiers.new('Bevel', 'BEVEL')
_m.width = 0.25
_m.width_pct = 0.25
_m.segments = 3
ob_led_center.location = (-2.384e-07, -18.5, 58.0)
ob_led_center.rotation_euler = (0.0, -0.0, -0.7854)
ob_led_center.hide_render = True
ob_led_center.lineart.crease_threshold = 0.0
ob_pin_header.location = (-7.65, -13.07, 41.0)
ob_encoder_box__b.location = (20.5, -52.0, 40.0)
ob_encoder_box__b.hide_render = True
ob_encoder_box__b.display_type = 'WIRE'
ob_encoder_box__b.lineart.crease_threshold = 0.0
_m = ob_encoder_box__b.modifiers.new('Bevel', 'BEVEL')
_m.width = 1.0
_m.width_pct = 1.0
_m.segments = 3
_m.limit_method = 'WEIGHT'

# ---- collection membership
scene.collection.objects.link(ob_case_front_zero)
col_case_front.objects.link(ob_case_front)
col_case_front.objects.link(ob_smd__b)
col_case_front.objects.link(ob_led__b)
col_case_front.objects.link(ob_led_center)
col_case_front.objects.link(ob_pin_header)
col_case_front.objects.link(ob_encoder_box__b)

# ---- scene / render settings (as saved in the file)
scene.frame_start = 1; scene.frame_end = 250; scene.frame_set(4)
scene.render.engine = 'CYCLES'
scene.render.image_settings.color_mode = 'RGB'
scene.render.resolution_x = 1872
scene.render.resolution_y = 1200
scene.cycles.use_denoising = False
scene.cycles.samples = 64
scene.cycles.sampling_pattern = 'TABULATED_SOBOL'
scene.cycles.use_adaptive_sampling = False
scene.cycles.use_light_tree = False
scene.eevee.use_gtao = True
scene.eevee.gtao_distance = 10.0
scene.eevee.ray_tracing_options.trace_max_roughness = 0.0
scene.view_settings.view_transform = 'Standard'
scene.unit_settings.scale_length = 0.001
bpy.context.view_layer.update()

# ---- added for rendering (the .blend has no active camera and no usable light): camera, sun
cam_auto = bpy.data.cameras.new('AutoCamera')
cam_auto.lens = 50.0
cam_auto.sensor_width = 36.0
cam_auto.clip_end = 2989.54
ob_auto_camera = bpy.data.objects.new('AutoCamera', cam_auto)
scene.collection.objects.link(ob_auto_camera)
ob_auto_camera.location = (170.345, -258.891, 186.276)
ob_auto_camera.rotation_euler = (1.09748, -7.21219e-08, 0.694738)
scene.camera = ob_auto_camera
light_auto_sun = bpy.data.lights.new('AutoSun', 'SUN')
light_auto_sun.energy = 3.0
light_auto_sun.angle = 0.0523599
ob_auto_sun = bpy.data.objects.new('AutoSun', light_auto_sun)
scene.collection.objects.link(ob_auto_sun)
ob_auto_sun.rotation_euler = (0.872665, 0.174533, 0.523599)
bpy.context.view_layer.update()
